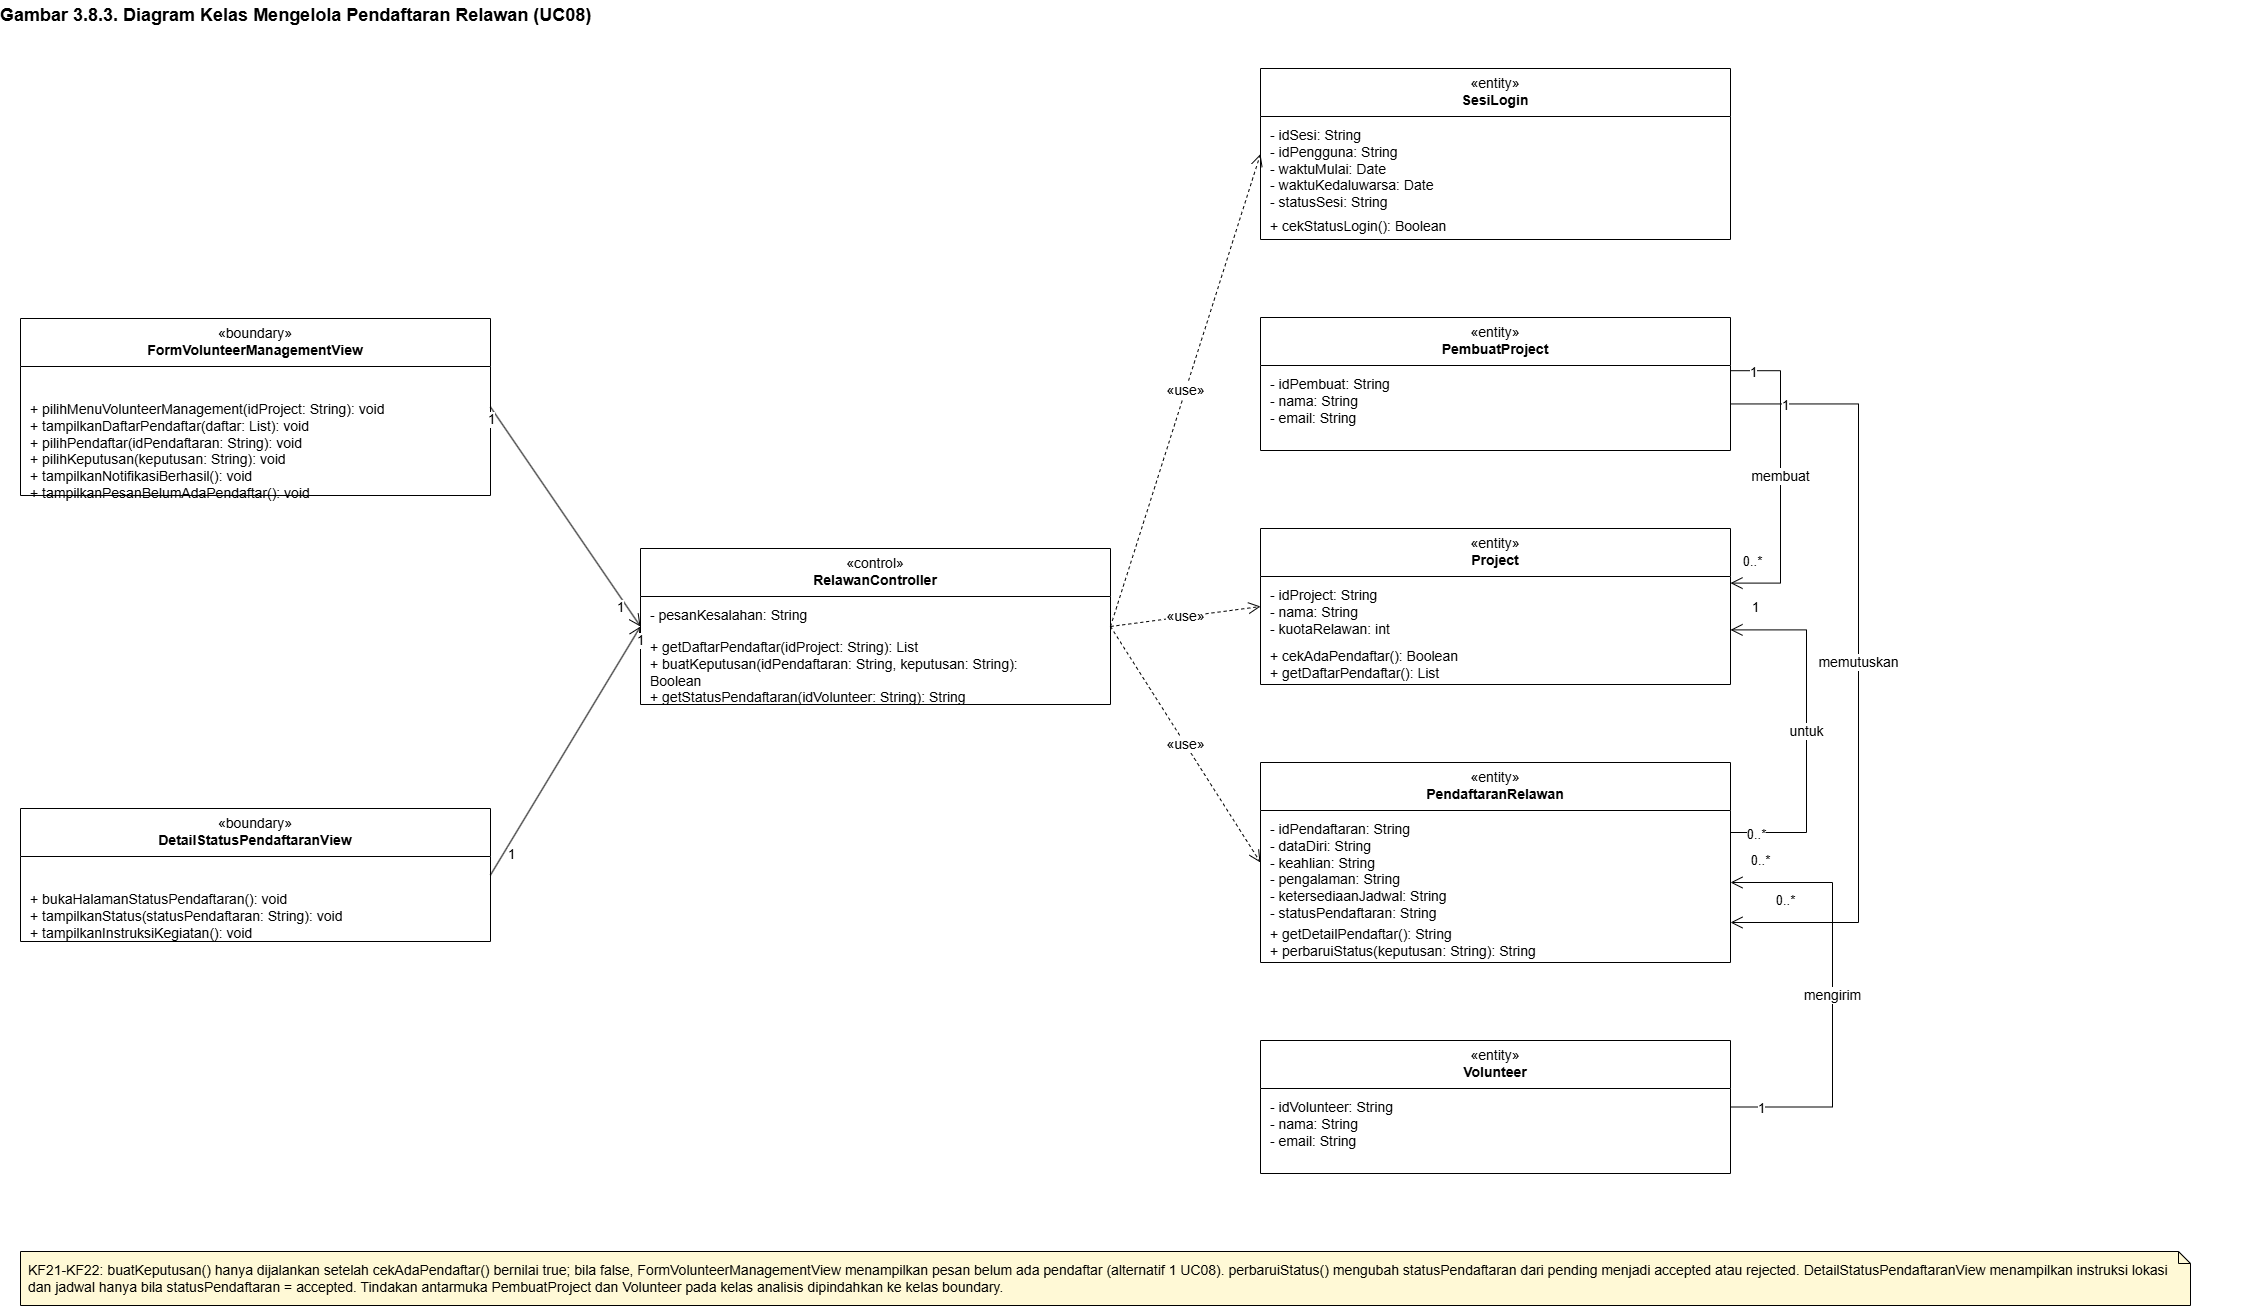

The diagram above was exported from draw.io. Its source (the exported page's mxGraphModel, read from the mxfile embedded in the PNG):
<mxGraphModel dx="2115" dy="878" grid="1" gridSize="10" guides="1" tooltips="1" connect="1" arrows="1" fold="1" page="0" pageScale="1" pageWidth="1169" pageHeight="827" background="#FFFFFF" math="0" shadow="0">
  <root>
    <mxCell id="0" />
    <mxCell id="1" parent="0" />
    <mxCell id="n2" parent="1" style="text;html=1;strokeColor=none;fillColor=none;align=left;verticalAlign=middle;whiteSpace=wrap;overflow=visible;fontFamily=Arial;fontSize=18;fontStyle=1;spacing=0;" value="Gambar 3.8.3. Diagram Kelas Mengelola Pendaftaran Relawan (UC08)" vertex="1">
      <mxGeometry height="30" width="2260" x="20" y="12" as="geometry" />
    </mxCell>
    <mxCell id="n3" parent="1" style="swimlane;fontStyle=0;align=center;verticalAlign=top;childLayout=stackLayout;horizontal=1;startSize=48;horizontalStack=0;resizeParent=0;resizeLast=0;collapsible=0;html=1;fontFamily=Arial;fontSize=14;whiteSpace=wrap;fillColor=#FFFFFF;strokeColor=#000000;swimlaneFillColor=#FFFFFF;" value="«entity»&lt;br&gt;&lt;b&gt;SesiLogin&lt;/b&gt;" vertex="1">
      <mxGeometry height="171" width="470" x="1280" y="80" as="geometry" />
    </mxCell>
    <mxCell id="n4" parent="n3" style="text;strokeColor=none;fillColor=none;align=left;verticalAlign=top;spacingLeft=8;spacingRight=6;spacingTop=4;overflow=visible;rotatable=0;whiteSpace=nowrap;html=1;fontFamily=Arial;fontSize=14;" value="- idSesi: String&lt;br&gt;- idPengguna: String&lt;br&gt;- waktuMulai: Date&lt;br&gt;- waktuKedaluwarsa: Date&lt;br&gt;- statusSesi: String" vertex="1">
      <mxGeometry height="91" width="470" y="48" as="geometry" />
    </mxCell>
    <mxCell id="n5" parent="n3" style="line;strokeWidth=1;strokeColor=#000000;" value="" vertex="1">
      <mxGeometry width="470" y="139" as="geometry" />
    </mxCell>
    <mxCell id="n6" parent="n3" style="text;strokeColor=none;fillColor=none;align=left;verticalAlign=top;spacingLeft=8;spacingRight=6;spacingTop=4;overflow=visible;rotatable=0;whiteSpace=nowrap;html=1;fontFamily=Arial;fontSize=14;" value="+ cekStatusLogin(): Boolean" vertex="1">
      <mxGeometry height="32" width="470" y="139" as="geometry" />
    </mxCell>
    <mxCell id="n7" parent="1" style="swimlane;fontStyle=0;align=center;verticalAlign=top;childLayout=stackLayout;horizontal=1;startSize=48;horizontalStack=0;resizeParent=0;resizeLast=0;collapsible=0;html=1;fontFamily=Arial;fontSize=14;whiteSpace=wrap;fillColor=#FFFFFF;strokeColor=#000000;swimlaneFillColor=#FFFFFF;" value="«entity»&lt;br&gt;&lt;b&gt;PembuatProject&lt;/b&gt;" vertex="1">
      <mxGeometry height="133" width="470" x="1280" y="329" as="geometry" />
    </mxCell>
    <mxCell id="n8" parent="n7" style="text;strokeColor=none;fillColor=none;align=left;verticalAlign=top;spacingLeft=8;spacingRight=6;spacingTop=4;overflow=visible;rotatable=0;whiteSpace=nowrap;html=1;fontFamily=Arial;fontSize=14;" value="- idPembuat: String&lt;br&gt;- nama: String&lt;br&gt;- email: String" vertex="1">
      <mxGeometry height="61" width="470" y="48" as="geometry" />
    </mxCell>
    <mxCell id="n9" parent="n7" style="line;strokeWidth=1;strokeColor=#000000;" value="" vertex="1">
      <mxGeometry width="470" y="109" as="geometry" />
    </mxCell>
    <mxCell id="n10" parent="n7" style="text;strokeColor=none;fillColor=none;align=left;verticalAlign=top;spacingLeft=8;spacingRight=6;spacingTop=4;overflow=visible;rotatable=0;whiteSpace=nowrap;html=1;fontFamily=Arial;fontSize=14;" value="" vertex="1">
      <mxGeometry height="24" width="470" y="109" as="geometry" />
    </mxCell>
    <mxCell id="n11" parent="1" style="swimlane;fontStyle=0;align=center;verticalAlign=top;childLayout=stackLayout;horizontal=1;startSize=48;horizontalStack=0;resizeParent=0;resizeLast=0;collapsible=0;html=1;fontFamily=Arial;fontSize=14;whiteSpace=wrap;fillColor=#FFFFFF;strokeColor=#000000;swimlaneFillColor=#FFFFFF;" value="«entity»&lt;br&gt;&lt;b&gt;Project&lt;/b&gt;" vertex="1">
      <mxGeometry height="156" width="470" x="1280" y="540" as="geometry" />
    </mxCell>
    <mxCell id="n12" parent="n11" style="text;strokeColor=none;fillColor=none;align=left;verticalAlign=top;spacingLeft=8;spacingRight=6;spacingTop=4;overflow=visible;rotatable=0;whiteSpace=nowrap;html=1;fontFamily=Arial;fontSize=14;" value="- idProject: String&lt;br&gt;- nama: String&lt;br&gt;- kuotaRelawan: int" vertex="1">
      <mxGeometry height="61" width="470" y="48" as="geometry" />
    </mxCell>
    <mxCell id="n13" parent="n11" style="line;strokeWidth=1;strokeColor=#000000;" value="" vertex="1">
      <mxGeometry width="470" y="109" as="geometry" />
    </mxCell>
    <mxCell id="n14" parent="n11" style="text;strokeColor=none;fillColor=none;align=left;verticalAlign=top;spacingLeft=8;spacingRight=6;spacingTop=4;overflow=visible;rotatable=0;whiteSpace=nowrap;html=1;fontFamily=Arial;fontSize=14;" value="+ cekAdaPendaftar(): Boolean&lt;br&gt;+ getDaftarPendaftar(): List" vertex="1">
      <mxGeometry height="47" width="470" y="109" as="geometry" />
    </mxCell>
    <mxCell id="n15" parent="1" style="swimlane;fontStyle=0;align=center;verticalAlign=top;childLayout=stackLayout;horizontal=1;startSize=48;horizontalStack=0;resizeParent=0;resizeLast=0;collapsible=0;html=1;fontFamily=Arial;fontSize=14;whiteSpace=wrap;fillColor=#FFFFFF;strokeColor=#000000;swimlaneFillColor=#FFFFFF;" value="«entity»&lt;br&gt;&lt;b&gt;PendaftaranRelawan&lt;/b&gt;" vertex="1">
      <mxGeometry height="200" width="470" x="1280" y="774" as="geometry" />
    </mxCell>
    <mxCell id="n16" parent="n15" style="text;strokeColor=none;fillColor=none;align=left;verticalAlign=top;spacingLeft=8;spacingRight=6;spacingTop=4;overflow=visible;rotatable=0;whiteSpace=nowrap;html=1;fontFamily=Arial;fontSize=14;" value="- idPendaftaran: String&lt;br&gt;- dataDiri: String&lt;br&gt;- keahlian: String&lt;br&gt;- pengalaman: String&lt;br&gt;- ketersediaanJadwal: String&lt;br&gt;- statusPendaftaran: String" vertex="1">
      <mxGeometry height="105" width="470" y="48" as="geometry" />
    </mxCell>
    <mxCell id="n17" parent="n15" style="line;strokeWidth=1;strokeColor=#000000;" value="" vertex="1">
      <mxGeometry width="470" y="153" as="geometry" />
    </mxCell>
    <mxCell id="n18" parent="n15" style="text;strokeColor=none;fillColor=none;align=left;verticalAlign=top;spacingLeft=8;spacingRight=6;spacingTop=4;overflow=visible;rotatable=0;whiteSpace=nowrap;html=1;fontFamily=Arial;fontSize=14;" value="+ getDetailPendaftar(): String&lt;br&gt;+ perbaruiStatus(keputusan: String): String" vertex="1">
      <mxGeometry height="47" width="470" y="153" as="geometry" />
    </mxCell>
    <mxCell id="n19" parent="1" style="swimlane;fontStyle=0;align=center;verticalAlign=top;childLayout=stackLayout;horizontal=1;startSize=48;horizontalStack=0;resizeParent=0;resizeLast=0;collapsible=0;html=1;fontFamily=Arial;fontSize=14;whiteSpace=wrap;fillColor=#FFFFFF;strokeColor=#000000;swimlaneFillColor=#FFFFFF;" value="«entity»&lt;br&gt;&lt;b&gt;Volunteer&lt;/b&gt;" vertex="1">
      <mxGeometry height="133" width="470" x="1280" y="1052" as="geometry" />
    </mxCell>
    <mxCell id="n20" parent="n19" style="text;strokeColor=none;fillColor=none;align=left;verticalAlign=top;spacingLeft=8;spacingRight=6;spacingTop=4;overflow=visible;rotatable=0;whiteSpace=nowrap;html=1;fontFamily=Arial;fontSize=14;" value="- idVolunteer: String&lt;br&gt;- nama: String&lt;br&gt;- email: String" vertex="1">
      <mxGeometry height="61" width="470" y="48" as="geometry" />
    </mxCell>
    <mxCell id="n21" parent="n19" style="line;strokeWidth=1;strokeColor=#000000;" value="" vertex="1">
      <mxGeometry width="470" y="109" as="geometry" />
    </mxCell>
    <mxCell id="n22" parent="n19" style="text;strokeColor=none;fillColor=none;align=left;verticalAlign=top;spacingLeft=8;spacingRight=6;spacingTop=4;overflow=visible;rotatable=0;whiteSpace=nowrap;html=1;fontFamily=Arial;fontSize=14;" value="" vertex="1">
      <mxGeometry height="24" width="470" y="109" as="geometry" />
    </mxCell>
    <mxCell id="n23" parent="1" style="swimlane;fontStyle=0;align=center;verticalAlign=top;childLayout=stackLayout;horizontal=1;startSize=48;horizontalStack=0;resizeParent=0;resizeLast=0;collapsible=0;html=1;fontFamily=Arial;fontSize=14;whiteSpace=wrap;fillColor=#FFFFFF;strokeColor=#000000;swimlaneFillColor=#FFFFFF;" value="«boundary»&lt;br&gt;&lt;b&gt;FormVolunteerManagementView&lt;/b&gt;" vertex="1">
      <mxGeometry height="177" width="470" x="40" y="330" as="geometry" />
    </mxCell>
    <mxCell id="n24" parent="n23" style="text;strokeColor=none;fillColor=none;align=left;verticalAlign=top;spacingLeft=8;spacingRight=6;spacingTop=4;overflow=visible;rotatable=0;whiteSpace=nowrap;html=1;fontFamily=Arial;fontSize=14;" value="" vertex="1">
      <mxGeometry height="24" width="470" y="48" as="geometry" />
    </mxCell>
    <mxCell id="n25" parent="n23" style="line;strokeWidth=1;strokeColor=#000000;" value="" vertex="1">
      <mxGeometry width="470" y="72" as="geometry" />
    </mxCell>
    <mxCell id="n26" parent="n23" style="text;strokeColor=none;fillColor=none;align=left;verticalAlign=top;spacingLeft=8;spacingRight=6;spacingTop=4;overflow=visible;rotatable=0;whiteSpace=nowrap;html=1;fontFamily=Arial;fontSize=14;" value="+ pilihMenuVolunteerManagement(idProject: String): void&lt;br&gt;+ tampilkanDaftarPendaftar(daftar: List): void&lt;br&gt;+ pilihPendaftar(idPendaftaran: String): void&lt;br&gt;+ pilihKeputusan(keputusan: String): void&lt;br&gt;+ tampilkanNotifikasiBerhasil(): void&lt;br&gt;+ tampilkanPesanBelumAdaPendaftar(): void" vertex="1">
      <mxGeometry height="105" width="470" y="72" as="geometry" />
    </mxCell>
    <mxCell id="n27" parent="1" style="swimlane;fontStyle=0;align=center;verticalAlign=top;childLayout=stackLayout;horizontal=1;startSize=48;horizontalStack=0;resizeParent=0;resizeLast=0;collapsible=0;html=1;fontFamily=Arial;fontSize=14;whiteSpace=wrap;fillColor=#FFFFFF;strokeColor=#000000;swimlaneFillColor=#FFFFFF;" value="«boundary»&lt;br&gt;&lt;b&gt;DetailStatusPendaftaranView&lt;/b&gt;" vertex="1">
      <mxGeometry height="133" width="470" x="40" y="820" as="geometry" />
    </mxCell>
    <mxCell id="n28" parent="n27" style="text;strokeColor=none;fillColor=none;align=left;verticalAlign=top;spacingLeft=8;spacingRight=6;spacingTop=4;overflow=visible;rotatable=0;whiteSpace=nowrap;html=1;fontFamily=Arial;fontSize=14;" value="" vertex="1">
      <mxGeometry height="24" width="470" y="48" as="geometry" />
    </mxCell>
    <mxCell id="n29" parent="n27" style="line;strokeWidth=1;strokeColor=#000000;" value="" vertex="1">
      <mxGeometry width="470" y="72" as="geometry" />
    </mxCell>
    <mxCell id="n30" parent="n27" style="text;strokeColor=none;fillColor=none;align=left;verticalAlign=top;spacingLeft=8;spacingRight=6;spacingTop=4;overflow=visible;rotatable=0;whiteSpace=nowrap;html=1;fontFamily=Arial;fontSize=14;" value="+ bukaHalamanStatusPendaftaran(): void&lt;br&gt;+ tampilkanStatus(statusPendaftaran: String): void&lt;br&gt;+ tampilkanInstruksiKegiatan(): void" vertex="1">
      <mxGeometry height="61" width="470" y="72" as="geometry" />
    </mxCell>
    <mxCell id="n31" parent="1" style="swimlane;fontStyle=0;align=center;verticalAlign=top;childLayout=stackLayout;horizontal=1;startSize=48;horizontalStack=0;resizeParent=0;resizeLast=0;collapsible=0;html=1;fontFamily=Arial;fontSize=14;whiteSpace=wrap;fillColor=#FFFFFF;strokeColor=#000000;swimlaneFillColor=#FFFFFF;" value="«control»&lt;br&gt;&lt;b&gt;RelawanController&lt;/b&gt;" vertex="1">
      <mxGeometry height="156" width="470" x="660" y="560" as="geometry" />
    </mxCell>
    <mxCell id="n32" parent="n31" style="text;strokeColor=none;fillColor=none;align=left;verticalAlign=top;spacingLeft=8;spacingRight=6;spacingTop=4;overflow=visible;rotatable=0;whiteSpace=nowrap;html=1;fontFamily=Arial;fontSize=14;" value="- pesanKesalahan: String" vertex="1">
      <mxGeometry height="32" width="470" y="48" as="geometry" />
    </mxCell>
    <mxCell id="n33" parent="n31" style="line;strokeWidth=1;strokeColor=#000000;" value="" vertex="1">
      <mxGeometry width="470" y="80" as="geometry" />
    </mxCell>
    <mxCell id="n34" parent="n31" style="text;strokeColor=none;fillColor=none;align=left;verticalAlign=top;spacingLeft=8;spacingRight=6;spacingTop=4;overflow=visible;rotatable=0;whiteSpace=nowrap;html=1;fontFamily=Arial;fontSize=14;" value="+ getDaftarPendaftar(idProject: String): List&lt;br&gt;+ buatKeputusan(idPendaftaran: String, keputusan: String):&lt;br&gt;Boolean&lt;br&gt;+ getStatusPendaftaran(idVolunteer: String): String" vertex="1">
      <mxGeometry height="76" width="470" y="80" as="geometry" />
    </mxCell>
    <mxCell id="n35" edge="1" parent="1" source="n23" style="endArrow=open;endSize=10;endFill=0;html=1;rounded=0;fontFamily=Arial;fontSize=14;labelBackgroundColor=#FFFFFF;exitX=1;exitY=0.5;exitDx=0;exitDy=0;entryX=0;entryY=0.5;entryDx=0;entryDy=0;" target="n31" value="">
      <mxGeometry relative="1" as="geometry">
        <mxPoint x="510" y="418.5" as="sourcePoint" />
        <mxPoint x="660" y="638" as="targetPoint" />
      </mxGeometry>
    </mxCell>
    <mxCell id="n36" connectable="0" parent="n35" style="edgeLabel;resizable=0;html=1;align=center;verticalAlign=bottom;fontFamily=Arial;fontSize=13;labelBackgroundColor=#FFFFFF;" value="1" vertex="1">
      <mxGeometry relative="1" x="-0.86" y="-12" as="geometry">
        <mxPoint as="offset" />
      </mxGeometry>
    </mxCell>
    <mxCell id="n37" connectable="0" parent="n35" style="edgeLabel;resizable=0;html=1;align=center;verticalAlign=bottom;fontFamily=Arial;fontSize=13;labelBackgroundColor=#FFFFFF;" value="1" vertex="1">
      <mxGeometry relative="1" x="0.86" y="-12" as="geometry">
        <mxPoint as="offset" />
      </mxGeometry>
    </mxCell>
    <mxCell id="n38" edge="1" parent="1" source="n27" style="endArrow=open;endSize=10;endFill=0;html=1;rounded=0;fontFamily=Arial;fontSize=14;labelBackgroundColor=#FFFFFF;exitX=1;exitY=0.5;exitDx=0;exitDy=0;entryX=0;entryY=0.5;entryDx=0;entryDy=0;" target="n31" value="">
      <mxGeometry relative="1" as="geometry">
        <mxPoint x="510" y="886.5" as="sourcePoint" />
        <mxPoint x="660" y="638" as="targetPoint" />
      </mxGeometry>
    </mxCell>
    <mxCell id="n39" connectable="0" parent="n38" style="edgeLabel;resizable=0;html=1;align=center;verticalAlign=bottom;fontFamily=Arial;fontSize=13;labelBackgroundColor=#FFFFFF;" value="1" vertex="1">
      <mxGeometry relative="1" x="-0.86" y="-12" as="geometry">
        <mxPoint as="offset" />
      </mxGeometry>
    </mxCell>
    <mxCell id="n40" connectable="0" parent="n38" style="edgeLabel;resizable=0;html=1;align=center;verticalAlign=bottom;fontFamily=Arial;fontSize=13;labelBackgroundColor=#FFFFFF;" value="1" vertex="1">
      <mxGeometry relative="1" x="0.86" y="-12" as="geometry">
        <mxPoint as="offset" />
      </mxGeometry>
    </mxCell>
    <mxCell id="n41" edge="1" parent="1" source="n31" style="endArrow=open;endSize=10;endFill=0;html=1;rounded=0;fontFamily=Arial;fontSize=14;labelBackgroundColor=#FFFFFF;exitX=1;exitY=0.5;exitDx=0;exitDy=0;entryX=0;entryY=0.5;entryDx=0;entryDy=0;dashed=1;" target="n3" value="«use»">
      <mxGeometry relative="1" as="geometry">
        <mxPoint x="1130" y="638" as="sourcePoint" />
        <mxPoint x="1280" y="165.5" as="targetPoint" />
      </mxGeometry>
    </mxCell>
    <mxCell id="n42" edge="1" parent="1" source="n31" style="endArrow=open;endSize=10;endFill=0;html=1;rounded=0;fontFamily=Arial;fontSize=14;labelBackgroundColor=#FFFFFF;exitX=1;exitY=0.5;exitDx=0;exitDy=0;entryX=0;entryY=0.5;entryDx=0;entryDy=0;dashed=1;" target="n11" value="«use»">
      <mxGeometry relative="1" as="geometry">
        <mxPoint x="1130" y="638" as="sourcePoint" />
        <mxPoint x="1280" y="618" as="targetPoint" />
      </mxGeometry>
    </mxCell>
    <mxCell id="n43" edge="1" parent="1" source="n31" style="endArrow=open;endSize=10;endFill=0;html=1;rounded=0;fontFamily=Arial;fontSize=14;labelBackgroundColor=#FFFFFF;exitX=1;exitY=0.5;exitDx=0;exitDy=0;entryX=0;entryY=0.5;entryDx=0;entryDy=0;dashed=1;" target="n15" value="«use»">
      <mxGeometry relative="1" as="geometry">
        <mxPoint x="1130" y="638" as="sourcePoint" />
        <mxPoint x="1280" y="874" as="targetPoint" />
      </mxGeometry>
    </mxCell>
    <mxCell id="n44" edge="1" parent="1" source="n7" style="endArrow=open;endSize=10;endFill=0;html=1;rounded=0;fontFamily=Arial;fontSize=14;labelBackgroundColor=#FFFFFF;exitX=1;exitY=0.4;exitDx=0;exitDy=0;entryX=1;entryY=0.35;entryDx=0;entryDy=0;" target="n11" value="membuat">
      <mxGeometry relative="1" as="geometry">
        <Array as="points">
          <mxPoint x="1800" y="382.2" />
          <mxPoint x="1800" y="594.6" />
        </Array>
        <mxPoint x="1750" y="382.2" as="sourcePoint" />
        <mxPoint x="1750" y="594.6" as="targetPoint" />
      </mxGeometry>
    </mxCell>
    <mxCell id="n45" connectable="0" parent="n44" style="edgeLabel;resizable=0;html=1;align=center;verticalAlign=bottom;fontFamily=Arial;fontSize=13;labelBackgroundColor=#FFFFFF;" value="1" vertex="1">
      <mxGeometry relative="1" x="-0.86" y="-12" as="geometry">
        <mxPoint as="offset" />
      </mxGeometry>
    </mxCell>
    <mxCell id="n46" connectable="0" parent="n44" style="edgeLabel;resizable=0;html=1;align=center;verticalAlign=bottom;fontFamily=Arial;fontSize=13;labelBackgroundColor=#FFFFFF;" value="0..*" vertex="1">
      <mxGeometry relative="1" x="0.86" y="-12" as="geometry">
        <mxPoint as="offset" />
      </mxGeometry>
    </mxCell>
    <mxCell id="n47" edge="1" parent="1" source="n15" style="endArrow=open;endSize=10;endFill=0;html=1;rounded=0;fontFamily=Arial;fontSize=14;labelBackgroundColor=#FFFFFF;exitX=1;exitY=0.35;exitDx=0;exitDy=0;entryX=1;entryY=0.65;entryDx=0;entryDy=0;" target="n11" value="untuk">
      <mxGeometry relative="1" as="geometry">
        <Array as="points">
          <mxPoint x="1826" y="844" />
          <mxPoint x="1826" y="641.4" />
        </Array>
        <mxPoint x="1750" y="844" as="sourcePoint" />
        <mxPoint x="1750" y="641.4" as="targetPoint" />
      </mxGeometry>
    </mxCell>
    <mxCell id="n48" connectable="0" parent="n47" style="edgeLabel;resizable=0;html=1;align=center;verticalAlign=bottom;fontFamily=Arial;fontSize=13;labelBackgroundColor=#FFFFFF;" value="0..*" vertex="1">
      <mxGeometry relative="1" x="-0.86" y="-12" as="geometry">
        <mxPoint as="offset" />
      </mxGeometry>
    </mxCell>
    <mxCell id="n49" connectable="0" parent="n47" style="edgeLabel;resizable=0;html=1;align=center;verticalAlign=bottom;fontFamily=Arial;fontSize=13;labelBackgroundColor=#FFFFFF;" value="1" vertex="1">
      <mxGeometry relative="1" x="0.86" y="-12" as="geometry">
        <mxPoint as="offset" />
      </mxGeometry>
    </mxCell>
    <mxCell id="n50" edge="1" parent="1" source="n19" style="endArrow=open;endSize=10;endFill=0;html=1;rounded=0;fontFamily=Arial;fontSize=14;labelBackgroundColor=#FFFFFF;exitX=1;exitY=0.5;exitDx=0;exitDy=0;entryX=1;entryY=0.6;entryDx=0;entryDy=0;" target="n15" value="mengirim">
      <mxGeometry relative="1" as="geometry">
        <Array as="points">
          <mxPoint x="1852" y="1118.5" />
          <mxPoint x="1852" y="894" />
        </Array>
        <mxPoint x="1750" y="1118.5" as="sourcePoint" />
        <mxPoint x="1750" y="894" as="targetPoint" />
      </mxGeometry>
    </mxCell>
    <mxCell id="n51" connectable="0" parent="n50" style="edgeLabel;resizable=0;html=1;align=center;verticalAlign=bottom;fontFamily=Arial;fontSize=13;labelBackgroundColor=#FFFFFF;" value="1" vertex="1">
      <mxGeometry relative="1" x="-0.86" y="-12" as="geometry">
        <mxPoint as="offset" />
      </mxGeometry>
    </mxCell>
    <mxCell id="n52" connectable="0" parent="n50" style="edgeLabel;resizable=0;html=1;align=center;verticalAlign=bottom;fontFamily=Arial;fontSize=13;labelBackgroundColor=#FFFFFF;" value="0..*" vertex="1">
      <mxGeometry relative="1" x="0.86" y="-12" as="geometry">
        <mxPoint as="offset" />
      </mxGeometry>
    </mxCell>
    <mxCell id="n53" edge="1" parent="1" source="n7" style="endArrow=open;endSize=10;endFill=0;html=1;rounded=0;fontFamily=Arial;fontSize=14;labelBackgroundColor=#FFFFFF;exitX=1;exitY=0.65;exitDx=0;exitDy=0;entryX=1;entryY=0.8;entryDx=0;entryDy=0;" target="n15" value="memutuskan">
      <mxGeometry relative="1" as="geometry">
        <Array as="points">
          <mxPoint x="1878" y="415.45" />
          <mxPoint x="1878" y="934" />
        </Array>
        <mxPoint x="1750" y="415.45" as="sourcePoint" />
        <mxPoint x="1750" y="934" as="targetPoint" />
      </mxGeometry>
    </mxCell>
    <mxCell id="n54" connectable="0" parent="n53" style="edgeLabel;resizable=0;html=1;align=center;verticalAlign=bottom;fontFamily=Arial;fontSize=13;labelBackgroundColor=#FFFFFF;" value="1" vertex="1">
      <mxGeometry relative="1" x="-0.86" y="-12" as="geometry">
        <mxPoint as="offset" />
      </mxGeometry>
    </mxCell>
    <mxCell id="n55" connectable="0" parent="n53" style="edgeLabel;resizable=0;html=1;align=center;verticalAlign=bottom;fontFamily=Arial;fontSize=13;labelBackgroundColor=#FFFFFF;" value="0..*" vertex="1">
      <mxGeometry relative="1" x="0.86" y="-12" as="geometry">
        <mxPoint as="offset" />
      </mxGeometry>
    </mxCell>
    <mxCell id="n56" parent="1" style="shape=note;whiteSpace=wrap;html=1;size=12;fontFamily=Arial;fontSize=14;fillColor=#FFF9D6;strokeColor=#000000;align=left;spacing=8;" value="KF21-KF22: buatKeputusan() hanya dijalankan setelah cekAdaPendaftar() bernilai true; bila false, FormVolunteerManagementView menampilkan pesan belum ada pendaftar (alternatif 1 UC08). perbaruiStatus() mengubah statusPendaftaran dari pending menjadi accepted atau rejected. DetailStatusPendaftaranView menampilkan instruksi lokasi dan jadwal hanya bila statusPendaftaran = accepted. Tindakan antarmuka PembuatProject dan Volunteer pada kelas analisis dipindahkan ke kelas boundary." vertex="1">
      <mxGeometry height="54" width="2170" x="40" y="1263" as="geometry" />
    </mxCell>
  </root>
</mxGraphModel>